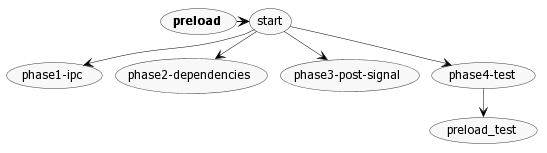

The diagram above was rendered by PlantUML. Its source (embedded in the PNG):
@startuml

scale max 1920 width
top to bottom direction

skinparam nodesep 12
skinparam ranksep 24
skinparam monochrome true
skinparam shadowing false
skinparam defaultFontName Tahoma
skinparam defaultFontSize 12
skinparam roundCorner 6
skinparam dpi 150
skinparam arrowColor black
skinparam arrowThickness 0.5
skinparam packageTitleAlignment left

skinparam usecase {
  borderThickness 0.5
}

skinparam rectangle {
  borderThickness 0.5
}

skinparam component {
  borderThickness 1
}


(<b>preload</b>)
(phase1-ipc)
(phase2-dependencies)
(phase3-post-signal)
(phase4-test)
(preload_test)
(start)


(phase4-test) --> (preload_test)
(<b>preload</b>) -[thickness=1]> (start)
(start) --> (phase1-ipc)
(start) --> (phase2-dependencies)
(start) --> (phase3-post-signal)
(start) --> (phase4-test)

@enduml